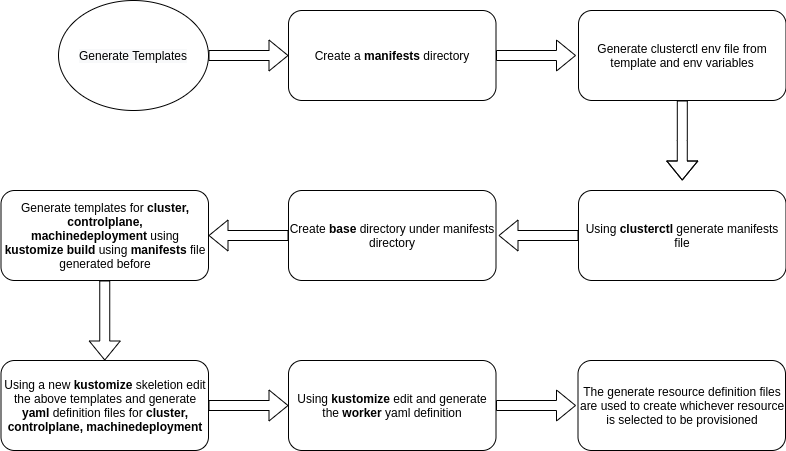

The diagram above was exported from draw.io. Its source (the exported page's mxGraphModel, read from the mxfile embedded in the PNG):
<mxGraphModel dx="980" dy="1729" grid="1" gridSize="10" guides="1" tooltips="1" connect="1" arrows="1" fold="1" page="1" pageScale="1" pageWidth="827" pageHeight="1169" math="0" shadow="0">
  <root>
    <mxCell id="WIyWlLk6GJQsqaUBKTNV-0" />
    <mxCell id="WIyWlLk6GJQsqaUBKTNV-1" parent="WIyWlLk6GJQsqaUBKTNV-0" />
    <mxCell id="p-zd1AnOijZ9fcqlkspn-30" value="" style="edgeStyle=orthogonalEdgeStyle;shape=flexArrow;curved=1;orthogonalLoop=1;jettySize=auto;html=1;strokeColor=#000000;" edge="1" parent="WIyWlLk6GJQsqaUBKTNV-1" source="WIyWlLk6GJQsqaUBKTNV-3">
      <mxGeometry relative="1" as="geometry">
        <mxPoint x="617.5" y="-185" as="targetPoint" />
      </mxGeometry>
    </mxCell>
    <mxCell id="WIyWlLk6GJQsqaUBKTNV-3" value="Create a &lt;b&gt;manifests&lt;/b&gt;&amp;nbsp;directory" style="rounded=1;whiteSpace=wrap;html=1;fontSize=12;glass=0;strokeWidth=1;shadow=0;" parent="WIyWlLk6GJQsqaUBKTNV-1" vertex="1">
      <mxGeometry x="330" y="-230" width="207.5" height="90" as="geometry" />
    </mxCell>
    <mxCell id="p-zd1AnOijZ9fcqlkspn-31" value="" style="edgeStyle=orthogonalEdgeStyle;shape=flexArrow;curved=1;orthogonalLoop=1;jettySize=auto;html=1;strokeColor=#000000;" edge="1" parent="WIyWlLk6GJQsqaUBKTNV-1" source="p-zd1AnOijZ9fcqlkspn-16">
      <mxGeometry relative="1" as="geometry">
        <mxPoint x="723.75" y="-60" as="targetPoint" />
      </mxGeometry>
    </mxCell>
    <mxCell id="p-zd1AnOijZ9fcqlkspn-16" value="Generate clusterctl env file from template and env variables" style="rounded=1;whiteSpace=wrap;html=1;fontSize=12;glass=0;strokeWidth=1;shadow=0;" vertex="1" parent="WIyWlLk6GJQsqaUBKTNV-1">
      <mxGeometry x="620" y="-230" width="207.5" height="90" as="geometry" />
    </mxCell>
    <mxCell id="p-zd1AnOijZ9fcqlkspn-32" value="" style="edgeStyle=orthogonalEdgeStyle;shape=flexArrow;curved=1;orthogonalLoop=1;jettySize=auto;html=1;strokeColor=#000000;" edge="1" parent="WIyWlLk6GJQsqaUBKTNV-1" source="p-zd1AnOijZ9fcqlkspn-12">
      <mxGeometry relative="1" as="geometry">
        <mxPoint x="540" y="-5" as="targetPoint" />
      </mxGeometry>
    </mxCell>
    <mxCell id="p-zd1AnOijZ9fcqlkspn-12" value="Using&amp;nbsp;&lt;b&gt;clusterctl&lt;/b&gt;&amp;nbsp;generate manifests file" style="rounded=1;whiteSpace=wrap;html=1;fontSize=12;glass=0;strokeWidth=1;shadow=0;" vertex="1" parent="WIyWlLk6GJQsqaUBKTNV-1">
      <mxGeometry x="620" y="-50" width="207.5" height="90" as="geometry" />
    </mxCell>
    <mxCell id="p-zd1AnOijZ9fcqlkspn-33" value="" style="edgeStyle=orthogonalEdgeStyle;shape=flexArrow;curved=1;orthogonalLoop=1;jettySize=auto;html=1;strokeColor=#000000;" edge="1" parent="WIyWlLk6GJQsqaUBKTNV-1" source="p-zd1AnOijZ9fcqlkspn-13" target="p-zd1AnOijZ9fcqlkspn-18">
      <mxGeometry relative="1" as="geometry" />
    </mxCell>
    <mxCell id="p-zd1AnOijZ9fcqlkspn-13" value="Create &lt;b&gt;base&lt;/b&gt;&amp;nbsp;directory under manifests directory" style="rounded=1;whiteSpace=wrap;html=1;fontSize=12;glass=0;strokeWidth=1;shadow=0;" vertex="1" parent="WIyWlLk6GJQsqaUBKTNV-1">
      <mxGeometry x="330" y="-50" width="207.5" height="90" as="geometry" />
    </mxCell>
    <mxCell id="p-zd1AnOijZ9fcqlkspn-34" value="" style="edgeStyle=orthogonalEdgeStyle;shape=flexArrow;curved=1;orthogonalLoop=1;jettySize=auto;html=1;strokeColor=#000000;" edge="1" parent="WIyWlLk6GJQsqaUBKTNV-1" source="p-zd1AnOijZ9fcqlkspn-18" target="p-zd1AnOijZ9fcqlkspn-20">
      <mxGeometry relative="1" as="geometry" />
    </mxCell>
    <mxCell id="p-zd1AnOijZ9fcqlkspn-18" value="Generate templates for &lt;b&gt;cluster, controlplane, machinedeployment&lt;/b&gt;&amp;nbsp;using &lt;b&gt;kustomize build&lt;/b&gt;&amp;nbsp;using &lt;b&gt;manifests&lt;/b&gt;&amp;nbsp;file generated before" style="rounded=1;whiteSpace=wrap;html=1;fontSize=12;glass=0;strokeWidth=1;shadow=0;" vertex="1" parent="WIyWlLk6GJQsqaUBKTNV-1">
      <mxGeometry x="42.5" y="-50" width="207.5" height="90" as="geometry" />
    </mxCell>
    <mxCell id="p-zd1AnOijZ9fcqlkspn-37" value="" style="edgeStyle=orthogonalEdgeStyle;shape=flexArrow;curved=1;orthogonalLoop=1;jettySize=auto;html=1;strokeColor=#000000;" edge="1" parent="WIyWlLk6GJQsqaUBKTNV-1" source="p-zd1AnOijZ9fcqlkspn-20">
      <mxGeometry relative="1" as="geometry">
        <mxPoint x="330" y="165" as="targetPoint" />
      </mxGeometry>
    </mxCell>
    <mxCell id="p-zd1AnOijZ9fcqlkspn-20" value="Using a new&amp;nbsp;&lt;b&gt;kustomize&lt;/b&gt;&amp;nbsp;skeletion&amp;nbsp;edit the above templates and generate &lt;b&gt;yaml&lt;/b&gt;&amp;nbsp;definition files for &lt;b&gt;cluster, controlplane, machinedeployment&lt;/b&gt;" style="rounded=1;whiteSpace=wrap;html=1;fontSize=12;glass=0;strokeWidth=1;shadow=0;" vertex="1" parent="WIyWlLk6GJQsqaUBKTNV-1">
      <mxGeometry x="42.5" y="120" width="207.5" height="90" as="geometry" />
    </mxCell>
    <mxCell id="p-zd1AnOijZ9fcqlkspn-40" value="" style="edgeStyle=orthogonalEdgeStyle;shape=flexArrow;curved=1;orthogonalLoop=1;jettySize=auto;html=1;strokeColor=#000000;" edge="1" parent="WIyWlLk6GJQsqaUBKTNV-1" source="p-zd1AnOijZ9fcqlkspn-22">
      <mxGeometry relative="1" as="geometry">
        <mxPoint x="617.5" y="165" as="targetPoint" />
      </mxGeometry>
    </mxCell>
    <mxCell id="p-zd1AnOijZ9fcqlkspn-22" value="Using &lt;b&gt;kustomize&lt;/b&gt;&amp;nbsp;edit and generate the &lt;b&gt;worker&lt;/b&gt;&amp;nbsp;yaml definition" style="rounded=1;whiteSpace=wrap;html=1;fontSize=12;glass=0;strokeWidth=1;shadow=0;" vertex="1" parent="WIyWlLk6GJQsqaUBKTNV-1">
      <mxGeometry x="330" y="120" width="207.5" height="90" as="geometry" />
    </mxCell>
    <mxCell id="p-zd1AnOijZ9fcqlkspn-24" value="The generate resource definition files are used to create whichever resource is selected to be provisioned" style="rounded=1;whiteSpace=wrap;html=1;fontSize=12;glass=0;strokeWidth=1;shadow=0;" vertex="1" parent="WIyWlLk6GJQsqaUBKTNV-1">
      <mxGeometry x="619.5" y="120" width="207.5" height="90" as="geometry" />
    </mxCell>
    <mxCell id="p-zd1AnOijZ9fcqlkspn-29" value="" style="edgeStyle=orthogonalEdgeStyle;shape=flexArrow;curved=1;orthogonalLoop=1;jettySize=auto;html=1;strokeColor=#000000;" edge="1" parent="WIyWlLk6GJQsqaUBKTNV-1" source="p-zd1AnOijZ9fcqlkspn-6">
      <mxGeometry relative="1" as="geometry">
        <mxPoint x="330" y="-185" as="targetPoint" />
      </mxGeometry>
    </mxCell>
    <mxCell id="p-zd1AnOijZ9fcqlkspn-6" value="&lt;meta http-equiv=&quot;content-type&quot; content=&quot;text/html; charset=utf-8&quot;&gt;&lt;span style=&quot;color: rgb(0, 0, 0); font-family: helvetica; font-size: 12px; font-style: normal; font-variant-ligatures: normal; font-variant-caps: normal; font-weight: 400; letter-spacing: normal; orphans: 2; text-align: center; text-indent: 0px; text-transform: none; widows: 2; word-spacing: 0px; -webkit-text-stroke-width: 0px; background-color: rgb(248, 249, 250); text-decoration-style: initial; text-decoration-color: initial; float: none; display: inline !important;&quot;&gt;Generate Templates&lt;/span&gt;" style="ellipse;whiteSpace=wrap;html=1;" vertex="1" parent="WIyWlLk6GJQsqaUBKTNV-1">
      <mxGeometry x="100" y="-240" width="150" height="110" as="geometry" />
    </mxCell>
  </root>
</mxGraphModel>